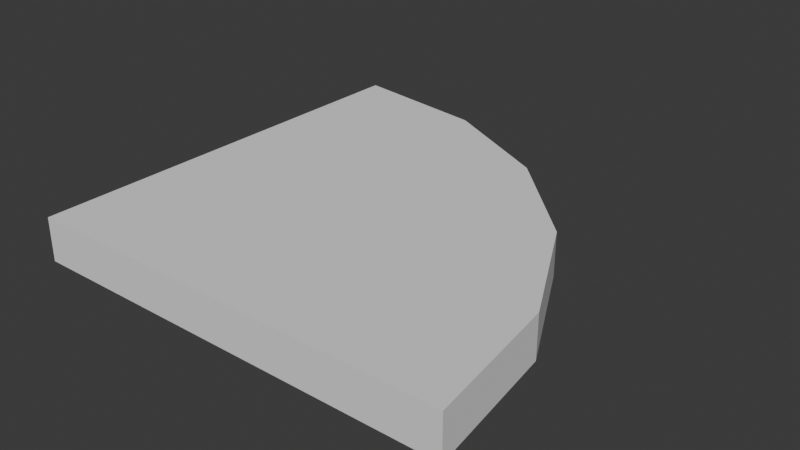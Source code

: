 # Source: FI-024-ObservatorySmoothCornerFloor.blend  (saved by Blender 4.2.66; exported with 4.5.12 LTS)
import bpy
from mathutils import Matrix  # noqa: F401  (used for matrix-valued properties, if any)

bpy.ops.wm.read_factory_settings(use_empty=True)
scene = bpy.context.scene
scene.name = 'Scene'

# ---- collections
col_collection = bpy.data.collections.new('Collection'); scene.collection.children.link(col_collection)
col_export = bpy.data.collections.new('Export'); scene.collection.children.link(col_export)

# ---- world
world_world = bpy.data.worlds.new('World'); scene.world = world_world
world_world.use_nodes = True; world_world.node_tree.nodes.clear()
_N = world_world.node_tree.nodes; _L = world_world.node_tree.links
n0 = _N.new('ShaderNodeOutputWorld'); n0.name = 'World Output'; n0.location = (300, 300)
n1 = _N.new('ShaderNodeBackground'); n1.name = 'Background'; n1.location = (10, 300)
n1.inputs[0].default_value = (0.05088, 0.05088, 0.05088, 1.0)
_L.new(n1.outputs[0], n0.inputs[0])
n0.is_active_output = True
world_world.color = (0.05088, 0.05088, 0.05088)
world_world.sun_shadow_jitter_overblur = 0.0

# ---- meshes
me_cube_001 = bpy.data.meshes.new('Cube.001')
me_cube_001.from_pydata([(-1.0, -1.0, -0.2), (-1.0, -1.0, 0.0), (-1.0, 1.0, -0.2), (-1.0, 1.0, 0.0), (1.0, -1.0, -0.2), (1.0, -1.0, 0.0), (-1.0, 1.0, -0.2), (1.0, -1.0, -0.2), (-0.3433, 0.9048, -0.2), (0.2008, 0.6276, -0.2), (0.6326, 0.1958, -0.2), (0.9098, -0.3482, -0.2), (1.0, -1.0, 0.0), (-1.0, 1.0, 0.0), (0.9098, -0.3482, 0.0), (0.6326, 0.1958, 0.0), (0.2008, 0.6276, 0.0), (-0.3433, 0.9048, 0.0)], [], [(0, 1, 3, 2), (7, 12, 5, 4), (12, 14, 15, 16, 17, 13, 3, 1, 5), (4, 5, 1, 0), (2, 3, 13, 6), (12, 7, 11, 14), (14, 11, 10, 15), (15, 10, 9, 16), (16, 9, 8, 17), (17, 8, 6, 13), (2, 6, 8, 9, 10, 11, 7, 4, 0)])
_uv = me_cube_001.uv_layers.new(name='UVMap')
_uv.uv.foreach_set('vector', [0.375, 0.0, 0.625, 0.0, 0.625, 0.25, 0.375, 0.25, 0.375, 0.75, 0.625, 0.75, 0.625, 0.75, 0.375, 0.75, 0.625, 0.75, 0.6372, 0.6727, 0.6727, 0.6031, 0.7281, 0.5477, 0.7977, 0.5122, 0.875, 0.5, 0.875, 0.5, 0.875, 0.75, 0.625, 0.75, 0.375, 0.75, 0.625, 0.75, 0.625, 1.0, 0.375, 1.0, 0.375, 0.25, 0.625, 0.25, 0.625, 0.25, 0.375, 0.25, 0.625, 0.75, 0.375, 0.75, 0.375, 0.6727, 0.625, 0.6727, 0.625, 0.6727, 0.375, 0.6727, 0.375, 0.6031, 0.625, 0.6031, 0.625, 0.6031, 0.375, 0.6031, 0.375, 0.3969, 0.625, 0.3969, 0.625, 0.3969, 0.375, 0.3969, 0.375, 0.3273, 0.625, 0.3273, 0.625, 0.3273, 0.375, 0.3273, 0.375, 0.25, 0.625, 0.25, 0.125, 0.5, 0.125, 0.5, 0.2023, 0.5122, 0.2719, 0.5477, 0.3273, 0.6031, 0.3628, 0.6727, 0.375, 0.75, 0.375, 0.75, 0.125, 0.75])
me_cube_001.update()

# ---- objects
ob_fi_024_observatorysmoothcornerfloor = bpy.data.objects.new('FI-024-ObservatorySmoothCornerFloor', me_cube_001)

# ---- transforms, parenting, visibility, modifiers, constraints
ob_fi_024_observatorysmoothcornerfloor.location = (0.0, 0.0, 0.0)

# ---- collection membership
col_export.objects.link(ob_fi_024_observatorysmoothcornerfloor)

# ---- scene / render settings (as saved in the file)
scene.frame_start = 1; scene.frame_end = 250; scene.frame_set(1)
scene.render.engine = 'BLENDER_EEVEE_NEXT'
bpy.context.view_layer.update()

# ---- added for rendering (the .blend has no active camera and no usable light): camera, sun
cam_auto = bpy.data.cameras.new('AutoCamera')
cam_auto.lens = 50.0
cam_auto.sensor_width = 36.0
cam_auto.clip_end = 1000.0
ob_auto_camera = bpy.data.objects.new('AutoCamera', cam_auto)
scene.collection.objects.link(ob_auto_camera)
ob_auto_camera.location = (2.62346, -3.14816, 1.99877)
ob_auto_camera.rotation_euler = (1.09748, -7.21219e-08, 0.694738)
scene.camera = ob_auto_camera
light_auto_sun = bpy.data.lights.new('AutoSun', 'SUN')
light_auto_sun.energy = 3.0
light_auto_sun.angle = 0.0523599
ob_auto_sun = bpy.data.objects.new('AutoSun', light_auto_sun)
scene.collection.objects.link(ob_auto_sun)
ob_auto_sun.rotation_euler = (0.872665, 0.174533, 0.523599)
bpy.context.view_layer.update()
